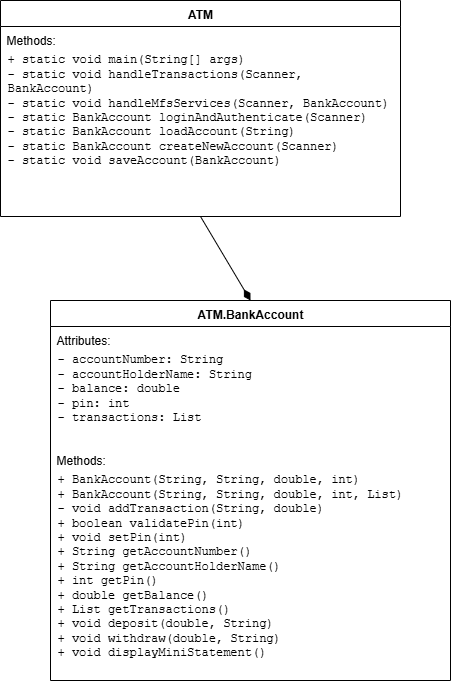

The diagram above was exported from draw.io. Its source (the exported page's mxGraphModel, read from the mxfile embedded in the PNG):
<mxGraphModel dx="1678" dy="874" grid="1" gridSize="10" guides="1" tooltips="1" connect="1" arrows="1" fold="1" page="1" pageScale="1" pageWidth="850" pageHeight="1100" math="0" shadow="0">
  <root>
    <mxCell id="0" />
    <mxCell id="1" parent="0" />
    <mxCell id="2" value="ATM" style="swimlane;fontStyle=1;align=center;verticalAlign=top;childLayout=stackLayout;horizontal=1;startSize=26;horizontalStack=0;resizeParent=1;resizeParentMax=0;resizeLast=0;collapsible=0;marginBottom=0;" parent="1" vertex="1">
      <mxGeometry x="110" y="60" width="400" height="216" as="geometry" />
    </mxCell>
    <mxCell id="3" value="Methods:" style="text;strokeColor=none;fillColor=none;align=left;verticalAlign=top;spacingLeft=4;spacingRight=4;overflow=hidden;rotatable=0;points=[[0,0.5],[1,0.5]];portConstraint=eastwest;" parent="2" vertex="1">
      <mxGeometry y="26" width="400" height="190" as="geometry" />
    </mxCell>
    <mxCell id="4" value="&lt;div&gt;&lt;br&gt;&lt;/div&gt;+ static void main(String[] args)&lt;br&gt;- static void handleTransactions(Scanner, BankAccount)&lt;br&gt;- static void handleMfsServices(Scanner, BankAccount)&lt;br&gt;- static BankAccount loginAndAuthenticate(Scanner)&lt;br&gt;- static BankAccount loadAccount(String)&lt;br&gt;- static BankAccount createNewAccount(Scanner)&lt;br&gt;- static void saveAccount(BankAccount)" style="text;html=1;strokeColor=none;fillColor=none;align=left;verticalAlign=top;whiteSpace=wrap;overflow=hidden;fontFamily=Courier New;" parent="3" vertex="1">
      <mxGeometry x="5" y="5" width="390" height="185" as="geometry" />
    </mxCell>
    <mxCell id="5" value="ATM.BankAccount" style="swimlane;fontStyle=1;align=center;verticalAlign=top;childLayout=stackLayout;horizontal=1;startSize=26;horizontalStack=0;resizeParent=1;resizeParentMax=0;resizeLast=0;collapsible=0;marginBottom=0;" parent="1" vertex="1">
      <mxGeometry x="160" y="360" width="400" height="380" as="geometry" />
    </mxCell>
    <mxCell id="6" value="Attributes:" style="text;strokeColor=none;fillColor=none;align=left;verticalAlign=top;spacingLeft=4;spacingRight=4;overflow=hidden;rotatable=0;points=[[0,0.5],[1,0.5]];portConstraint=eastwest;" parent="5" vertex="1">
      <mxGeometry y="26" width="400" height="120" as="geometry" />
    </mxCell>
    <mxCell id="7" value="&lt;div&gt;&lt;br&gt;&lt;/div&gt;- accountNumber: String&lt;br&gt;- accountHolderName: String&lt;br&gt;- balance: double&lt;br&gt;- pin: int&lt;br&gt;- transactions: List" style="text;html=1;strokeColor=none;fillColor=none;align=left;verticalAlign=top;whiteSpace=wrap;overflow=hidden;fontFamily=Courier New;" parent="6" vertex="1">
      <mxGeometry x="5" y="5" width="390" height="110" as="geometry" />
    </mxCell>
    <mxCell id="8" value="Methods:" style="text;strokeColor=none;fillColor=none;align=left;verticalAlign=top;spacingLeft=4;spacingRight=4;overflow=hidden;rotatable=0;points=[[0,0.5],[1,0.5]];portConstraint=eastwest;" parent="5" vertex="1">
      <mxGeometry y="146" width="400" height="234" as="geometry" />
    </mxCell>
    <mxCell id="9" value="&lt;div&gt;&lt;br&gt;&lt;/div&gt;+ BankAccount(String, String, double, int)&lt;br&gt;+ BankAccount(String, String, double, int, List)&lt;br&gt;- void addTransaction(String, double)&lt;br&gt;+ boolean validatePin(int)&lt;br&gt;+ void setPin(int)&lt;br&gt;+ String getAccountNumber()&lt;br&gt;+ String getAccountHolderName()&lt;br&gt;+ int getPin()&lt;br&gt;+ double getBalance()&lt;br&gt;+ List getTransactions()&lt;br&gt;+ void deposit(double, String)&lt;br&gt;+ void withdraw(double, String)&lt;br&gt;+ void displayMiniStatement()" style="text;html=1;strokeColor=none;fillColor=none;align=left;verticalAlign=top;whiteSpace=wrap;overflow=hidden;fontFamily=Courier New;" parent="8" vertex="1">
      <mxGeometry x="5" y="5" width="390" height="220" as="geometry" />
    </mxCell>
    <mxCell id="10" value="" style="endArrow=diamondThin;endFill=1;startArrow=none;endSize=10;html=1;rounded=0;sourcePerimeterSpacing=0;startFill=0;exitX=0.5;exitY=1;exitDx=0;exitDy=0;entryX=0.5;entryY=0;entryDx=0;entryDy=0;" parent="1" source="2" target="5" edge="1">
      <mxGeometry width="50" height="50" relative="1" as="geometry">
        <mxPoint x="360" y="310" as="sourcePoint" />
        <mxPoint x="410" y="260" as="targetPoint" />
      </mxGeometry>
    </mxCell>
  </root>
</mxGraphModel>